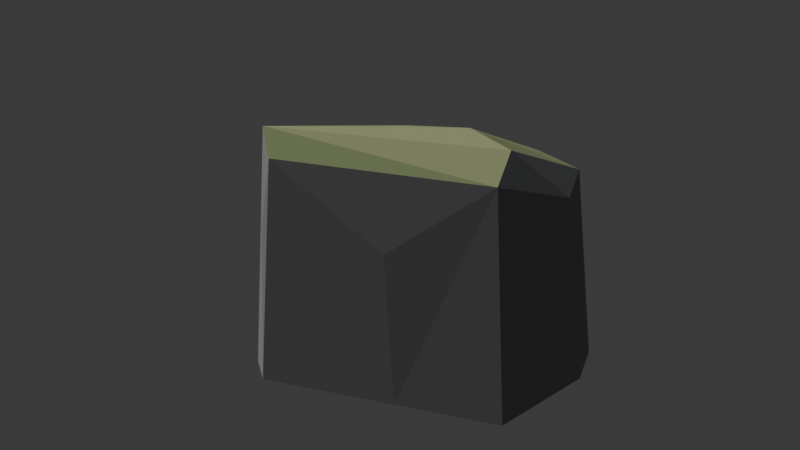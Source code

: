 # Source: cliff_eastern_plateau.blend  (saved by Blender 4.5.87; exported with 4.5.12 LTS)
import bpy
from mathutils import Matrix  # noqa: F401  (used for matrix-valued properties, if any)

bpy.ops.wm.read_factory_settings(use_empty=True)
scene = bpy.context.scene
scene.name = 'Scene'

# ---- collections
col_collection = bpy.data.collections.new('Collection'); scene.collection.children.link(col_collection)

# ---- materials (node trees are filled in below, after node groups)
mat_cliff_eastern_plateau_stone_and_meadow = bpy.data.materials.new('cliff_eastern_plateau stone and meadow')

# ---- material node trees
mat_cliff_eastern_plateau_stone_and_meadow.use_nodes = True; mat_cliff_eastern_plateau_stone_and_meadow.node_tree.nodes.clear()
_N = mat_cliff_eastern_plateau_stone_and_meadow.node_tree.nodes; _L = mat_cliff_eastern_plateau_stone_and_meadow.node_tree.links
n0 = _N.new('ShaderNodeBsdfPrincipled'); n0.name = 'Principled BSDF'; n0.location = (-200, 100)
n0.inputs[2].default_value = 1.0
n1 = _N.new('ShaderNodeOutputMaterial'); n1.name = 'Material Output'; n1.location = (200, 100)
n2 = _N.new('ShaderNodeVertexColor'); n2.name = 'Color Attribute'; n2.location = (0, 0)
n2.layer_name = 'Palette'
_L.new(n0.outputs[0], n1.inputs[0])
_L.new(n2.outputs[0], n0.inputs[0])
n1.is_active_output = True

# ---- world
world_world = bpy.data.worlds.new('World'); scene.world = world_world
world_world.use_nodes = True; world_world.node_tree.nodes.clear()
_N = world_world.node_tree.nodes; _L = world_world.node_tree.links
n0 = _N.new('ShaderNodeOutputWorld'); n0.name = 'World Output'; n0.location = (200, 100)
n1 = _N.new('ShaderNodeBackground'); n1.name = 'Background'; n1.location = (-200, 100)
n1.inputs[0].default_value = (0.05088, 0.05088, 0.05088, 1.0)
_L.new(n1.outputs[0], n0.inputs[0])
n0.is_active_output = True
world_world.color = (0.22, 0.27, 0.32)
world_world.sun_shadow_jitter_overblur = 0.0

# ---- cameras
cam_camera_004 = bpy.data.cameras.new('Camera.004')

# ---- lights
light_sun_003 = bpy.data.lights.new('Sun.003', 'SUN')
light_sun_003.energy = 2.0

# ---- meshes
me_cliff_eastern_plateaugeometry = bpy.data.meshes.new('cliff_eastern_plateauGeometry')
me_cliff_eastern_plateaugeometry.from_pydata([(8.545, 17.52, 62.0), (24.0, 15.92, 60.0), (30.16, 3.603, 55.0), (-19.18, 24.37, 32.1), (-25.85, -22.77, 55.0), (-33.73, -18.09, 61.0), (-8.971, 11.69, 60.0), (8.545, 47.52, 48.3), (24.0, 45.92, 47.0), (30.16, 33.6, 43.75), (-8.971, 41.69, 47.0), (-3.851, 46.46, 27.86), (31.27, 40.1, 26.45), (34.39, 4.107, -12.0), (6.651, -8.987, -12.0), (-29.47, -25.95, -12.0), (-38.45, -20.62, -12.0), (20.09, 49.66, 27.89), (9.741, 54.17, -12.0), (27.36, 52.35, -12.0), (34.39, 38.31, -12.0), (-10.23, 47.53, -12.0), (-30.06, -22.97, 34.72), (33.34, 25.22, 29.05), (3.911, -9.927, 32.68)], [], [(8, 7, 0), (7, 10, 0), (10, 6, 0), (6, 5, 0), (5, 1, 0), (1, 8, 0), (19, 7, 17), (1, 9, 8), (9, 20, 12), (20, 19, 8), (19, 18, 7), (18, 21, 7), (21, 10, 11), (21, 5, 3), (5, 6, 10), (16, 15, 5), (15, 4, 22), (4, 2, 5), (2, 1, 5), (21, 16, 5), (2, 9, 1), (20, 13, 14), (20, 14, 15), (20, 15, 16), (20, 16, 21), (20, 21, 18), (20, 18, 19), (2, 20, 23), (2, 13, 20), (14, 4, 15), (14, 2, 24), (14, 13, 2), (7, 8, 17), (8, 19, 17), (20, 8, 12), (8, 9, 12), (10, 7, 11), (7, 21, 11), (5, 10, 3), (10, 21, 3), (4, 5, 22), (5, 15, 22), (20, 9, 23), (9, 2, 23), (2, 4, 24), (4, 14, 24)])
_ca = me_cliff_eastern_plateaugeometry.color_attributes.new('Palette', 'FLOAT_COLOR', 'CORNER')
_ca.data.foreach_set('color', [0.2931, 0.325, 0.1614, 1.0, 0.2931, 0.325, 0.1614, 1.0, 0.2931, 0.325, 0.1614, 1.0, 0.3727, 0.4012, 0.2062, 1.0, 0.3727, 0.4012, 0.2062, 1.0, 0.3727, 0.4012, 0.2062, 1.0, 0.259, 0.3195, 0.1483, 1.0, 0.259, 0.3195, 0.1483, 1.0, 0.259, 0.3195, 0.1483, 1.0, 0.3499, 0.3882, 0.1918, 1.0, 0.3499, 0.3882, 0.1918, 1.0, 0.3499, 0.3882, 0.1918, 1.0, 0.3965, 0.427, 0.219, 1.0, 0.3965, 0.427, 0.219, 1.0, 0.3965, 0.427, 0.219, 1.0, 0.2299, 0.2833, 0.1321, 1.0, 0.2299, 0.2833, 0.1321, 1.0, 0.2299, 0.2833, 0.1321, 1.0, 0.2789, 0.2874, 0.3005, 1.0, 0.2789, 0.2874, 0.3005, 1.0, 0.2789, 0.2874, 0.3005, 1.0, 0.2813, 0.2895, 0.3018, 1.0, 0.2813, 0.2895, 0.3018, 1.0, 0.2813, 0.2895, 0.3018, 1.0, 0.2789, 0.2874, 0.3005, 1.0, 0.2789, 0.2874, 0.3005, 1.0, 0.2789, 0.2874, 0.3005, 1.0, 0.2789, 0.2874, 0.3005, 1.0, 0.2789, 0.2874, 0.3005, 1.0, 0.2789, 0.2874, 0.3005, 1.0, 0.2789, 0.2874, 0.3005, 1.0, 0.2789, 0.2874, 0.3005, 1.0, 0.2789, 0.2874, 0.3005, 1.0, 0.2789, 0.2874, 0.3005, 1.0, 0.2789, 0.2874, 0.3005, 1.0, 0.2789, 0.2874, 0.3005, 1.0, 0.2862, 0.2936, 0.3045, 1.0, 0.2862, 0.2936, 0.3045, 1.0, 0.2862, 0.2936, 0.3045, 1.0, 0.3529, 0.3495, 0.3395, 1.0, 0.3529, 0.3495, 0.3395, 1.0, 0.3529, 0.3495, 0.3395, 1.0, 0.2669, 0.3294, 0.1527, 1.0, 0.2669, 0.3294, 0.1527, 1.0, 0.2669, 0.3294, 0.1527, 1.0, 0.4055, 0.3927, 0.3657, 1.0, 0.4055, 0.3927, 0.3657, 1.0, 0.4055, 0.3927, 0.3657, 1.0, 0.3803, 0.3721, 0.3533, 1.0, 0.3803, 0.3721, 0.3533, 1.0, 0.3803, 0.3721, 0.3533, 1.0, 0.2519, 0.3107, 0.1444, 1.0, 0.2519, 0.3107, 0.1444, 1.0, 0.2519, 0.3107, 0.1444, 1.0, 0.3371, 0.374, 0.185, 1.0, 0.3371, 0.374, 0.185, 1.0, 0.3371, 0.374, 0.185, 1.0, 0.3596, 0.355, 0.3428, 1.0, 0.3596, 0.355, 0.3428, 1.0, 0.3596, 0.355, 0.3428, 1.0, 0.2789, 0.2874, 0.3005, 1.0, 0.2789, 0.2874, 0.3005, 1.0, 0.2789, 0.2874, 0.3005, 1.0, 0.2789, 0.2874, 0.3005, 1.0, 0.2789, 0.2874, 0.3005, 1.0, 0.2789, 0.2874, 0.3005, 1.0, 0.2789, 0.2874, 0.3005, 1.0, 0.2789, 0.2874, 0.3005, 1.0, 0.2789, 0.2874, 0.3005, 1.0, 0.2789, 0.2874, 0.3005, 1.0, 0.2789, 0.2874, 0.3005, 1.0, 0.2789, 0.2874, 0.3005, 1.0, 0.2789, 0.2874, 0.3005, 1.0, 0.2789, 0.2874, 0.3005, 1.0, 0.2789, 0.2874, 0.3005, 1.0, 0.2789, 0.2874, 0.3005, 1.0, 0.2789, 0.2874, 0.3005, 1.0, 0.2789, 0.2874, 0.3005, 1.0, 0.2789, 0.2874, 0.3005, 1.0, 0.2789, 0.2874, 0.3005, 1.0, 0.2789, 0.2874, 0.3005, 1.0, 0.2789, 0.2874, 0.3005, 1.0, 0.2789, 0.2874, 0.3005, 1.0, 0.2789, 0.2874, 0.3005, 1.0, 0.2789, 0.2874, 0.3005, 1.0, 0.2789, 0.2874, 0.3005, 1.0, 0.2789, 0.2874, 0.3005, 1.0, 0.2963, 0.3022, 0.3099, 1.0, 0.2963, 0.3022, 0.3099, 1.0, 0.2963, 0.3022, 0.3099, 1.0, 0.2909, 0.2976, 0.307, 1.0, 0.2909, 0.2976, 0.307, 1.0, 0.2909, 0.2976, 0.307, 1.0, 0.2961, 0.302, 0.3098, 1.0, 0.2961, 0.302, 0.3098, 1.0, 0.2961, 0.302, 0.3098, 1.0, 0.2789, 0.2874, 0.3005, 1.0, 0.2789, 0.2874, 0.3005, 1.0, 0.2789, 0.2874, 0.3005, 1.0, 0.2789, 0.2874, 0.3005, 1.0, 0.2789, 0.2874, 0.3005, 1.0, 0.2789, 0.2874, 0.3005, 1.0, 0.2789, 0.2874, 0.3005, 1.0, 0.2789, 0.2874, 0.3005, 1.0, 0.2789, 0.2874, 0.3005, 1.0, 0.2789, 0.2874, 0.3005, 1.0, 0.2789, 0.2874, 0.3005, 1.0, 0.2789, 0.2874, 0.3005, 1.0, 0.2789, 0.2874, 0.3005, 1.0, 0.2789, 0.2874, 0.3005, 1.0, 0.2789, 0.2874, 0.3005, 1.0, 0.2789, 0.2874, 0.3005, 1.0, 0.2789, 0.2874, 0.3005, 1.0, 0.2789, 0.2874, 0.3005, 1.0, 0.3746, 0.3674, 0.3504, 1.0, 0.3746, 0.3674, 0.3504, 1.0, 0.3746, 0.3674, 0.3504, 1.0, 0.3528, 0.3494, 0.3394, 1.0, 0.3528, 0.3494, 0.3394, 1.0, 0.3528, 0.3494, 0.3394, 1.0, 0.4086, 0.3953, 0.3672, 1.0, 0.4086, 0.3953, 0.3672, 1.0, 0.4086, 0.3953, 0.3672, 1.0, 0.412, 0.398, 0.3689, 1.0, 0.412, 0.398, 0.3689, 1.0, 0.412, 0.398, 0.3689, 1.0, 0.2789, 0.2874, 0.3005, 1.0, 0.2789, 0.2874, 0.3005, 1.0, 0.2789, 0.2874, 0.3005, 1.0, 0.2789, 0.2874, 0.3005, 1.0, 0.2789, 0.2874, 0.3005, 1.0, 0.2789, 0.2874, 0.3005, 1.0, 0.301, 0.3061, 0.3124, 1.0, 0.301, 0.3061, 0.3124, 1.0, 0.301, 0.3061, 0.3124, 1.0, 0.2971, 0.3028, 0.3104, 1.0, 0.2971, 0.3028, 0.3104, 1.0, 0.2971, 0.3028, 0.3104, 1.0])
me_cliff_eastern_plateaugeometry.materials.append(mat_cliff_eastern_plateau_stone_and_meadow)
me_cliff_eastern_plateaugeometry.update()

# ---- objects
ob_cliff_eastern_plateau = bpy.data.objects.new('cliff_eastern_plateau', me_cliff_eastern_plateaugeometry)
ob_camera = bpy.data.objects.new('Camera', cam_camera_004)
ob_sun = bpy.data.objects.new('Sun', light_sun_003)

# ---- transforms, parenting, visibility, modifiers, constraints
ob_cliff_eastern_plateau.location = (0.0, 0.0, 0.0)
ob_camera.location = (192.3, -192.3, 153.8)
ob_camera.rotation_euler = (1.165, 5.006e-09, 0.7854)
ob_sun.location = (-100.0, -100.0, 150.0)
ob_sun.rotation_euler = (0.45, -0.3, -0.4)

# ---- collection membership
scene.collection.objects.link(ob_cliff_eastern_plateau)
col_collection.objects.link(ob_camera)
col_collection.objects.link(ob_sun)

# ---- scene / render settings (as saved in the file)
scene.camera = ob_camera
scene.frame_start = 1; scene.frame_end = 250; scene.frame_set(1)
scene.render.engine = 'BLENDER_EEVEE_NEXT'
bpy.context.view_layer.update()
